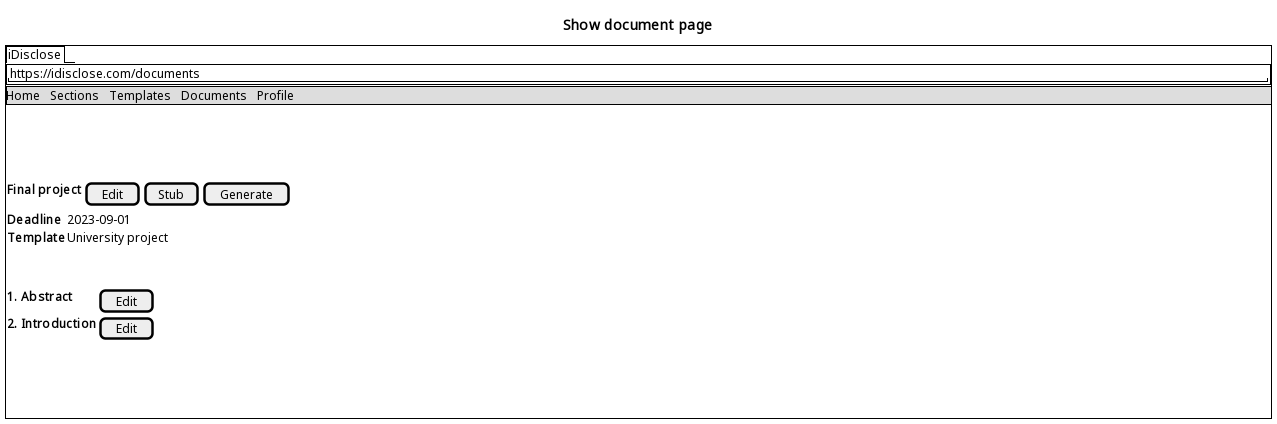

The diagram above was rendered by PlantUML. Its source (embedded in the PNG):
@startsalt
title Show document page
{+
{/ iDisclose }
{+
  "https://idisclose.com/documents                                                                                                                              "
}
{* Home | Sections | Templates | Documents | Profile }
{
  .
  .
  .
  .
}
{
  <b>Final project | [ Edit ] | [ Stub ] | [ Generate ]
}
{
  <b>Deadline | 2023-09-01
  <b>Template | University project
}
{
  .
  .
}
{
  <b>1. Abstract | [ Edit ]
  <b>2. Introduction | [ Edit ]
}
{
  .
  .
  .
  .
}
}
@endsalt